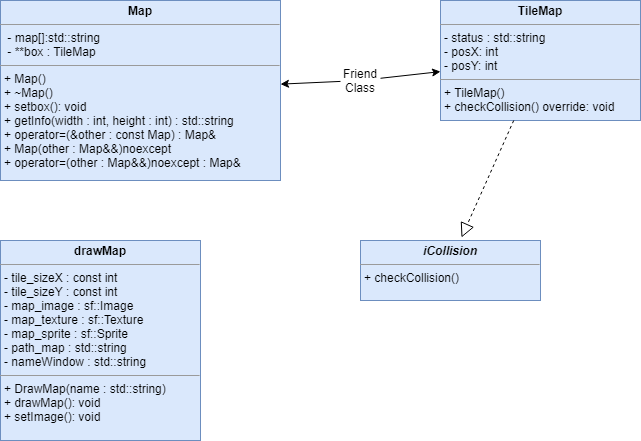

The diagram above was exported from draw.io. Its source (the exported page's mxGraphModel, read from the mxfile embedded in the PNG):
<mxGraphModel dx="1381" dy="795" grid="1" gridSize="10" guides="1" tooltips="1" connect="1" arrows="1" fold="1" page="1" pageScale="1" pageWidth="1169" pageHeight="827" background="none" math="0" shadow="0">
  <root>
    <mxCell id="0" />
    <mxCell id="1" parent="0" />
    <mxCell id="QIoBPBcvdL_Y5jLuDFpD-41" value="&lt;p style=&quot;margin: 0px ; margin-top: 4px ; text-align: center&quot;&gt;&lt;b&gt;Map&lt;/b&gt;&lt;/p&gt;&lt;hr size=&quot;1&quot;&gt;&lt;p style=&quot;margin: 0px ; margin-left: 4px&quot;&gt;&lt;span&gt;&amp;nbsp;- map[]:std::string&lt;/span&gt;&lt;/p&gt;&lt;p style=&quot;margin: 0px ; margin-left: 4px&quot;&gt;&lt;span&gt;&amp;nbsp;- **box : TileMap&lt;/span&gt;&lt;br&gt;&lt;/p&gt;&lt;hr size=&quot;1&quot;&gt;&lt;p style=&quot;margin: 0px ; margin-left: 4px&quot;&gt;+ Map()&lt;/p&gt;&lt;p style=&quot;margin: 0px ; margin-left: 4px&quot;&gt;+ ~Map()&lt;/p&gt;&lt;p style=&quot;margin: 0px ; margin-left: 4px&quot;&gt;+ setbox(): void&lt;/p&gt;&lt;p style=&quot;margin: 0px ; margin-left: 4px&quot;&gt;+ getInfo(width : int, height : int) : std::string&lt;/p&gt;&lt;p style=&quot;margin: 0px ; margin-left: 4px&quot;&gt;+ operator=(&amp;amp;other : const Map) : Map&amp;amp;&lt;/p&gt;&lt;p style=&quot;margin: 0px ; margin-left: 4px&quot;&gt;+ Map(other : Map&amp;amp;&amp;amp;)noexcept&lt;/p&gt;&lt;p style=&quot;margin: 0px ; margin-left: 4px&quot;&gt;+ operator=(other : Map&amp;amp;&amp;amp;)noexcept : Map&amp;amp;&lt;/p&gt;" style="verticalAlign=top;align=left;overflow=fill;fontSize=12;fontFamily=Helvetica;html=1;fillColor=#dae8fc;strokeColor=#6c8ebf;" parent="1" vertex="1">
      <mxGeometry x="80" y="40" width="280" height="180" as="geometry" />
    </mxCell>
    <mxCell id="QIoBPBcvdL_Y5jLuDFpD-46" value="&lt;p style=&quot;margin: 0px ; margin-top: 4px ; text-align: center&quot;&gt;&lt;b&gt;&lt;i&gt;iCollision&lt;/i&gt;&lt;/b&gt;&lt;/p&gt;&lt;hr size=&quot;1&quot;&gt;&lt;p style=&quot;margin: 0px ; margin-left: 4px&quot;&gt;+ checkCollision()&lt;/p&gt;" style="verticalAlign=top;align=left;overflow=fill;fontSize=12;fontFamily=Helvetica;html=1;fillColor=#dae8fc;strokeColor=#6c8ebf;" parent="1" vertex="1">
      <mxGeometry x="440" y="280" width="180" height="60" as="geometry" />
    </mxCell>
    <mxCell id="QIoBPBcvdL_Y5jLuDFpD-47" value="&lt;p style=&quot;margin: 0px ; margin-top: 4px ; text-align: center&quot;&gt;&lt;b&gt;drawMap&lt;/b&gt;&lt;/p&gt;&lt;hr size=&quot;1&quot;&gt;&lt;p style=&quot;margin: 0px ; margin-left: 4px&quot;&gt;- tile_sizeX : const int&lt;/p&gt;&lt;p style=&quot;margin: 0px ; margin-left: 4px&quot;&gt;- tile_sizeY : const int&lt;/p&gt;&lt;p style=&quot;margin: 0px ; margin-left: 4px&quot;&gt;- map_image : sf::Image&lt;/p&gt;&lt;p style=&quot;margin: 0px ; margin-left: 4px&quot;&gt;&lt;span&gt;- map_texture : sf::Texture&lt;/span&gt;&lt;/p&gt;&lt;p style=&quot;margin: 0px ; margin-left: 4px&quot;&gt;- map_sprite : sf::Sprite&lt;/p&gt;&lt;p style=&quot;margin: 0px ; margin-left: 4px&quot;&gt;- path_map : std::string&lt;/p&gt;&lt;p style=&quot;margin: 0px ; margin-left: 4px&quot;&gt;- nameWindow : std::string&lt;/p&gt;&lt;hr size=&quot;1&quot;&gt;&lt;p style=&quot;margin: 0px ; margin-left: 4px&quot;&gt;+ DrawMap(name : std::string)&lt;/p&gt;&lt;p style=&quot;margin: 0px ; margin-left: 4px&quot;&gt;+ drawMap(): void&lt;/p&gt;&lt;p style=&quot;margin: 0px ; margin-left: 4px&quot;&gt;+ setImage(): void&lt;/p&gt;" style="verticalAlign=top;align=left;overflow=fill;fontSize=12;fontFamily=Helvetica;html=1;fillColor=#dae8fc;strokeColor=#6c8ebf;" parent="1" vertex="1">
      <mxGeometry x="80" y="280" width="200" height="200" as="geometry" />
    </mxCell>
    <mxCell id="QIoBPBcvdL_Y5jLuDFpD-48" value="&lt;p style=&quot;margin: 0px ; margin-top: 4px ; text-align: center&quot;&gt;&lt;b&gt;TileMap&lt;/b&gt;&lt;/p&gt;&lt;hr size=&quot;1&quot;&gt;&lt;p style=&quot;margin: 0px ; margin-left: 4px&quot;&gt;- status : std::string&lt;/p&gt;&lt;p style=&quot;margin: 0px ; margin-left: 4px&quot;&gt;- posX: int&lt;/p&gt;&lt;p style=&quot;margin: 0px ; margin-left: 4px&quot;&gt;- posY: int&lt;/p&gt;&lt;hr size=&quot;1&quot;&gt;&lt;p style=&quot;margin: 0px ; margin-left: 4px&quot;&gt;+ TileMap()&lt;/p&gt;&lt;p style=&quot;margin: 0px ; margin-left: 4px&quot;&gt;+ checkCollision() override: void&lt;/p&gt;" style="verticalAlign=top;align=left;overflow=fill;fontSize=12;fontFamily=Helvetica;html=1;fillColor=#dae8fc;strokeColor=#6c8ebf;" parent="1" vertex="1">
      <mxGeometry x="520" y="40" width="200" height="120" as="geometry" />
    </mxCell>
    <mxCell id="5YA8iZP-5e2V1t42OoV4-1" value="" style="endArrow=classic;startArrow=none;html=1;" parent="1" source="5YA8iZP-5e2V1t42OoV4-2" target="QIoBPBcvdL_Y5jLuDFpD-48" edge="1">
      <mxGeometry width="50" height="50" relative="1" as="geometry">
        <mxPoint x="410" y="130" as="sourcePoint" />
        <mxPoint x="460" y="80" as="targetPoint" />
      </mxGeometry>
    </mxCell>
    <mxCell id="5YA8iZP-5e2V1t42OoV4-2" value="Friend&lt;br&gt;Class" style="text;html=1;strokeColor=none;fillColor=none;align=center;verticalAlign=middle;whiteSpace=wrap;rounded=0;" parent="1" vertex="1">
      <mxGeometry x="420" y="110" width="40" height="20" as="geometry" />
    </mxCell>
    <mxCell id="5YA8iZP-5e2V1t42OoV4-3" value="" style="endArrow=none;startArrow=classic;html=1;" parent="1" source="QIoBPBcvdL_Y5jLuDFpD-41" target="5YA8iZP-5e2V1t42OoV4-2" edge="1">
      <mxGeometry width="50" height="50" relative="1" as="geometry">
        <mxPoint x="360" y="119.5" as="sourcePoint" />
        <mxPoint x="520" y="107.5" as="targetPoint" />
      </mxGeometry>
    </mxCell>
    <mxCell id="OtJ7xgt6ZEX9ZTlc-JzT-1" value="" style="endArrow=block;dashed=1;endFill=0;endSize=12;html=1;entryX=0.561;entryY=-0.05;entryDx=0;entryDy=0;entryPerimeter=0;" parent="1" source="QIoBPBcvdL_Y5jLuDFpD-48" target="QIoBPBcvdL_Y5jLuDFpD-46" edge="1">
      <mxGeometry width="160" relative="1" as="geometry">
        <mxPoint x="570" y="190" as="sourcePoint" />
        <mxPoint x="730" y="190" as="targetPoint" />
      </mxGeometry>
    </mxCell>
  </root>
</mxGraphModel>